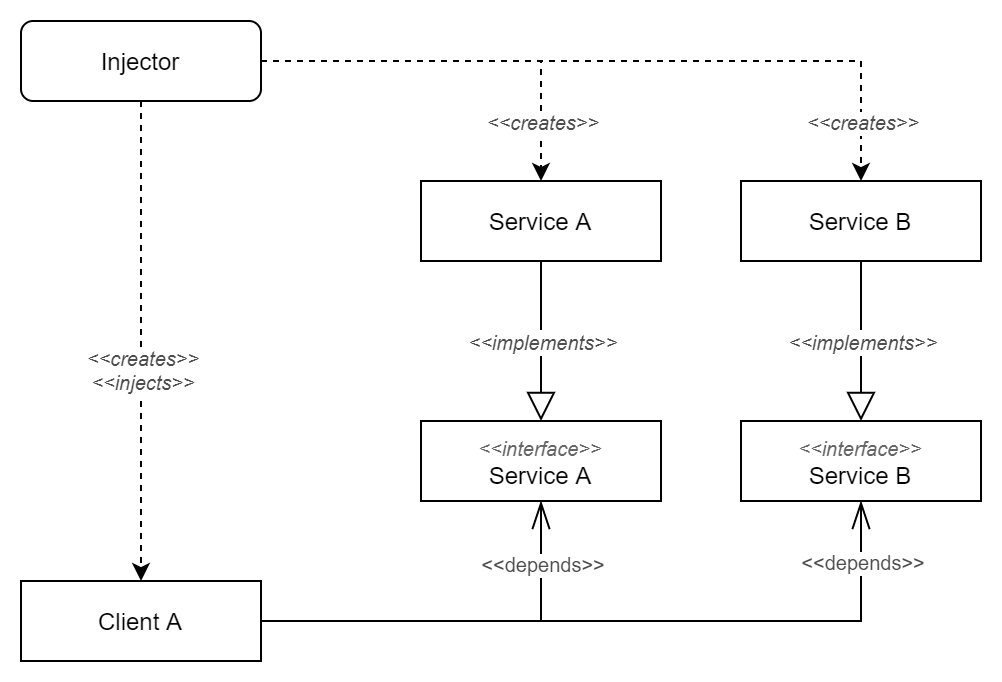

The diagram above was exported from draw.io. Its source (the exported page's mxGraphModel, read from the mxfile embedded in the PNG):
<mxGraphModel dx="1422" dy="794" grid="1" gridSize="10" guides="1" tooltips="1" connect="1" arrows="1" fold="1" page="1" pageScale="1" pageWidth="1100" pageHeight="850" background="none" math="0" shadow="0">
  <root>
    <mxCell id="0" />
    <mxCell id="1" parent="0" />
    <mxCell id="v-8BY-6nxZ0s-EO0cyL4-3" style="edgeStyle=orthogonalEdgeStyle;rounded=0;orthogonalLoop=1;jettySize=auto;html=1;exitX=0.5;exitY=1;exitDx=0;exitDy=0;entryX=0.5;entryY=0;entryDx=0;entryDy=0;dashed=1;" parent="1" source="v-8BY-6nxZ0s-EO0cyL4-1" target="v-8BY-6nxZ0s-EO0cyL4-2" edge="1">
      <mxGeometry relative="1" as="geometry" />
    </mxCell>
    <mxCell id="v-8BY-6nxZ0s-EO0cyL4-4" value="&amp;lt;&amp;lt;creates&amp;gt;&amp;gt;&lt;br style=&quot;font-size: 10px;&quot;&gt;&amp;lt;&amp;lt;injects&amp;gt;&amp;gt;" style="edgeLabel;html=1;align=center;verticalAlign=middle;resizable=0;points=[];fontStyle=2;fontSize=10;fontColor=#4D4D4D;" parent="v-8BY-6nxZ0s-EO0cyL4-3" vertex="1" connectable="0">
      <mxGeometry x="0.3889" y="1" relative="1" as="geometry">
        <mxPoint x="-1" y="-33" as="offset" />
      </mxGeometry>
    </mxCell>
    <mxCell id="v-8BY-6nxZ0s-EO0cyL4-7" style="edgeStyle=orthogonalEdgeStyle;rounded=0;orthogonalLoop=1;jettySize=auto;html=1;exitX=1;exitY=0.5;exitDx=0;exitDy=0;entryX=0.5;entryY=0;entryDx=0;entryDy=0;dashed=1;" parent="1" source="v-8BY-6nxZ0s-EO0cyL4-1" target="v-8BY-6nxZ0s-EO0cyL4-5" edge="1">
      <mxGeometry relative="1" as="geometry">
        <Array as="points">
          <mxPoint x="300" y="60" />
        </Array>
      </mxGeometry>
    </mxCell>
    <mxCell id="v-8BY-6nxZ0s-EO0cyL4-8" value="&amp;lt;&amp;lt;creates&amp;gt;&amp;gt;" style="edgeLabel;html=1;align=center;verticalAlign=middle;resizable=0;points=[];fontStyle=2;fontSize=10;fontColor=#4D4D4D;" parent="v-8BY-6nxZ0s-EO0cyL4-7" vertex="1" connectable="0">
      <mxGeometry x="-0.2491" relative="1" as="geometry">
        <mxPoint x="65" y="30" as="offset" />
      </mxGeometry>
    </mxCell>
    <mxCell id="v-8BY-6nxZ0s-EO0cyL4-10" style="edgeStyle=orthogonalEdgeStyle;rounded=0;orthogonalLoop=1;jettySize=auto;html=1;exitX=1;exitY=0.5;exitDx=0;exitDy=0;entryX=0.5;entryY=0;entryDx=0;entryDy=0;dashed=1;" parent="1" source="v-8BY-6nxZ0s-EO0cyL4-1" target="v-8BY-6nxZ0s-EO0cyL4-9" edge="1">
      <mxGeometry relative="1" as="geometry" />
    </mxCell>
    <mxCell id="v-8BY-6nxZ0s-EO0cyL4-11" value="&amp;lt;&amp;lt;creates&amp;gt;&amp;gt;" style="edgeLabel;html=1;align=center;verticalAlign=middle;resizable=0;points=[];fontStyle=2;fontSize=10;fontColor=#4D4D4D;" parent="v-8BY-6nxZ0s-EO0cyL4-10" vertex="1" connectable="0">
      <mxGeometry x="0.7832" relative="1" as="geometry">
        <mxPoint y="9" as="offset" />
      </mxGeometry>
    </mxCell>
    <mxCell id="v-8BY-6nxZ0s-EO0cyL4-1" value="Injector" style="rounded=1;whiteSpace=wrap;html=1;" parent="1" vertex="1">
      <mxGeometry x="40" y="40" width="120" height="40" as="geometry" />
    </mxCell>
    <mxCell id="v-8BY-6nxZ0s-EO0cyL4-22" style="edgeStyle=orthogonalEdgeStyle;rounded=0;orthogonalLoop=1;jettySize=auto;html=1;exitX=1;exitY=0.5;exitDx=0;exitDy=0;entryX=0.5;entryY=1;entryDx=0;entryDy=0;fontSize=10;fontColor=#4D4D4D;endArrow=openThin;endFill=0;startSize=12;endSize=12;strokeWidth=1;targetPerimeterSpacing=0;" parent="1" source="v-8BY-6nxZ0s-EO0cyL4-2" target="v-8BY-6nxZ0s-EO0cyL4-14" edge="1">
      <mxGeometry relative="1" as="geometry" />
    </mxCell>
    <mxCell id="v-8BY-6nxZ0s-EO0cyL4-24" value="&amp;lt;&amp;lt;depends&amp;gt;&amp;gt;" style="edgeLabel;html=1;align=center;verticalAlign=middle;resizable=0;points=[];fontSize=10;fontColor=#4D4D4D;" parent="v-8BY-6nxZ0s-EO0cyL4-22" vertex="1" connectable="0">
      <mxGeometry x="0.6143" y="-1" relative="1" as="geometry">
        <mxPoint x="-1" y="-8" as="offset" />
      </mxGeometry>
    </mxCell>
    <mxCell id="v-8BY-6nxZ0s-EO0cyL4-2" value="Client A" style="rounded=0;whiteSpace=wrap;html=1;" parent="1" vertex="1">
      <mxGeometry x="40" y="320" width="120" height="40" as="geometry" />
    </mxCell>
    <mxCell id="v-8BY-6nxZ0s-EO0cyL4-16" style="edgeStyle=orthogonalEdgeStyle;rounded=0;orthogonalLoop=1;jettySize=auto;html=1;exitX=0.5;exitY=1;exitDx=0;exitDy=0;entryX=0.5;entryY=0;entryDx=0;entryDy=0;strokeWidth=1;endArrow=block;endFill=0;startSize=12;endSize=12;" parent="1" source="v-8BY-6nxZ0s-EO0cyL4-5" target="v-8BY-6nxZ0s-EO0cyL4-14" edge="1">
      <mxGeometry relative="1" as="geometry" />
    </mxCell>
    <mxCell id="v-8BY-6nxZ0s-EO0cyL4-18" value="&lt;i&gt;&lt;font style=&quot;font-size: 10px&quot; color=&quot;#4d4d4d&quot;&gt;&amp;lt;&amp;lt;implements&amp;gt;&amp;gt;&lt;/font&gt;&lt;/i&gt;" style="edgeLabel;html=1;align=center;verticalAlign=middle;resizable=0;points=[];" parent="v-8BY-6nxZ0s-EO0cyL4-16" vertex="1" connectable="0">
      <mxGeometry x="-0.2643" y="-2" relative="1" as="geometry">
        <mxPoint x="2" y="11" as="offset" />
      </mxGeometry>
    </mxCell>
    <mxCell id="v-8BY-6nxZ0s-EO0cyL4-5" value="Service A" style="rounded=0;whiteSpace=wrap;html=1;" parent="1" vertex="1">
      <mxGeometry x="240" y="120" width="120" height="40" as="geometry" />
    </mxCell>
    <mxCell id="v-8BY-6nxZ0s-EO0cyL4-9" value="Service B" style="rounded=0;whiteSpace=wrap;html=1;" parent="1" vertex="1">
      <mxGeometry x="400" y="120" width="120" height="40" as="geometry" />
    </mxCell>
    <mxCell id="v-8BY-6nxZ0s-EO0cyL4-14" value="&lt;font style=&quot;font-size: 10px&quot; color=&quot;#666666&quot;&gt;&lt;i&gt;&amp;lt;&amp;lt;interface&amp;gt;&amp;gt;&lt;/i&gt;&lt;br&gt;&lt;/font&gt;Service A" style="rounded=0;whiteSpace=wrap;html=1;align=center;line-height: 1em;" parent="1" vertex="1">
      <mxGeometry x="240" y="240" width="120" height="40" as="geometry" />
    </mxCell>
    <mxCell id="v-8BY-6nxZ0s-EO0cyL4-15" value="&lt;font style=&quot;font-size: 10px&quot; color=&quot;#666666&quot;&gt;&lt;i&gt;&amp;lt;&amp;lt;interface&amp;gt;&amp;gt;&lt;/i&gt;&lt;br&gt;&lt;/font&gt;Service B" style="rounded=0;whiteSpace=wrap;html=1;align=center;" parent="1" vertex="1">
      <mxGeometry x="400" y="240" width="120" height="40" as="geometry" />
    </mxCell>
    <mxCell id="v-8BY-6nxZ0s-EO0cyL4-17" style="rounded=0;orthogonalLoop=1;jettySize=auto;html=1;exitX=0.5;exitY=1;exitDx=0;exitDy=0;entryX=0.5;entryY=0;entryDx=0;entryDy=0;strokeWidth=1;endArrow=block;endFill=0;startSize=12;endSize=12;edgeStyle=orthogonalEdgeStyle;" parent="1" source="v-8BY-6nxZ0s-EO0cyL4-9" target="v-8BY-6nxZ0s-EO0cyL4-15" edge="1">
      <mxGeometry relative="1" as="geometry">
        <mxPoint x="310" y="170" as="sourcePoint" />
        <mxPoint x="310" y="210" as="targetPoint" />
      </mxGeometry>
    </mxCell>
    <mxCell id="v-8BY-6nxZ0s-EO0cyL4-21" value="&lt;i&gt;&lt;font style=&quot;font-size: 10px&quot; color=&quot;#4d4d4d&quot;&gt;&amp;lt;&amp;lt;implements&amp;gt;&amp;gt;&lt;/font&gt;&lt;/i&gt;" style="edgeLabel;html=1;align=center;verticalAlign=middle;resizable=0;points=[];" parent="v-8BY-6nxZ0s-EO0cyL4-17" vertex="1" connectable="0">
      <mxGeometry x="-0.25" y="2" relative="1" as="geometry">
        <mxPoint x="-2" y="10" as="offset" />
      </mxGeometry>
    </mxCell>
    <mxCell id="v-8BY-6nxZ0s-EO0cyL4-23" style="edgeStyle=orthogonalEdgeStyle;rounded=0;orthogonalLoop=1;jettySize=auto;html=1;exitX=1;exitY=0.5;exitDx=0;exitDy=0;entryX=0.5;entryY=1;entryDx=0;entryDy=0;fontSize=10;fontColor=#4D4D4D;endArrow=openThin;endFill=0;startSize=12;endSize=12;strokeWidth=1;targetPerimeterSpacing=0;" parent="1" target="v-8BY-6nxZ0s-EO0cyL4-15" edge="1">
      <mxGeometry relative="1" as="geometry">
        <mxPoint x="160" y="340" as="sourcePoint" />
        <mxPoint x="300" y="280" as="targetPoint" />
      </mxGeometry>
    </mxCell>
    <mxCell id="v-8BY-6nxZ0s-EO0cyL4-25" value="&amp;lt;&amp;lt;depends&amp;gt;&amp;gt;" style="edgeLabel;html=1;align=center;verticalAlign=middle;resizable=0;points=[];fontSize=10;fontColor=#4D4D4D;" parent="v-8BY-6nxZ0s-EO0cyL4-23" vertex="1" connectable="0">
      <mxGeometry x="0.7921" y="2" relative="1" as="geometry">
        <mxPoint x="2" y="-7" as="offset" />
      </mxGeometry>
    </mxCell>
  </root>
</mxGraphModel>